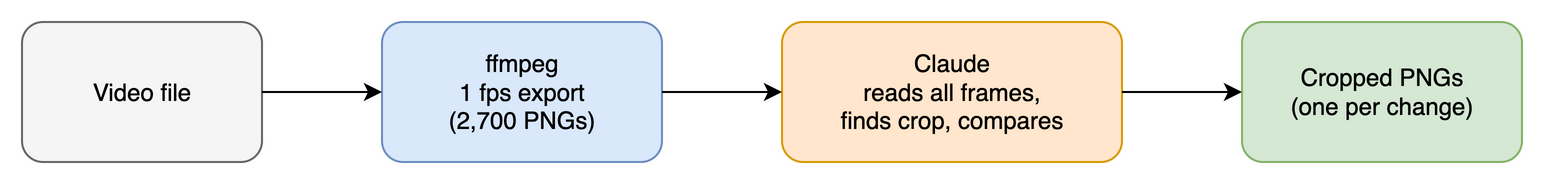

The diagram above was exported from draw.io. Its source (the exported page's mxGraphModel, read from the mxfile embedded in the PNG):
<mxGraphModel>
  <root>
    <mxCell id="0" />
    <mxCell id="1" parent="0" />
    <mxCell id="video" value="Video file" style="rounded=1;whiteSpace=wrap;fillColor=#f5f5f5;strokeColor=#666666;" vertex="1" parent="1">
      <mxGeometry x="0" y="0" width="120" height="70" as="geometry" />
    </mxCell>
    <mxCell id="ffmpeg" value="ffmpeg&#10;1 fps export&#10;(2,700 PNGs)" style="rounded=1;whiteSpace=wrap;fillColor=#dae8fc;strokeColor=#6c8ebf;" vertex="1" parent="1">
      <mxGeometry x="180" y="0" width="140" height="70" as="geometry" />
    </mxCell>
    <mxCell id="claude" value="Claude&#10;reads all frames,&#10;finds crop, compares" style="rounded=1;whiteSpace=wrap;fillColor=#ffe6cc;strokeColor=#d79b00;" vertex="1" parent="1">
      <mxGeometry x="380" y="0" width="170" height="70" as="geometry" />
    </mxCell>
    <mxCell id="output" value="Cropped PNGs&#10;(one per change)" style="rounded=1;whiteSpace=wrap;fillColor=#d5e8d4;strokeColor=#82b366;" vertex="1" parent="1">
      <mxGeometry x="610" y="0" width="140" height="70" as="geometry" />
    </mxCell>
    <mxCell id="e1" style="edgeStyle=orthogonalEdgeStyle;" edge="1" source="video" target="ffmpeg" parent="1">
      <mxGeometry relative="1" as="geometry" />
    </mxCell>
    <mxCell id="e2" style="edgeStyle=orthogonalEdgeStyle;" edge="1" source="ffmpeg" target="claude" parent="1">
      <mxGeometry relative="1" as="geometry" />
    </mxCell>
    <mxCell id="e3" style="edgeStyle=orthogonalEdgeStyle;" edge="1" source="claude" target="output" parent="1">
      <mxGeometry relative="1" as="geometry" />
    </mxCell>
  </root>
</mxGraphModel>